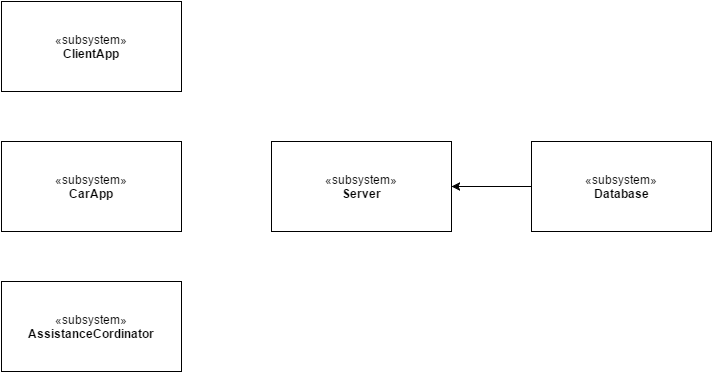

The diagram above was exported from draw.io. Its source (the exported page's mxGraphModel, read from the mxfile embedded in the PNG):
<mxGraphModel dx="872" dy="457" grid="1" gridSize="10" guides="1" tooltips="1" connect="1" arrows="1" fold="1" page="1" pageScale="1" pageWidth="826" pageHeight="1169" background="#ffffff" math="0" shadow="0">
  <root>
    <mxCell id="0" />
    <mxCell id="1" parent="0" />
    <mxCell id="8" value="«subsystem»&lt;br&gt;&lt;b&gt;Database&lt;/b&gt;" style="html=1;shadow=0;comic=0;strokeColor=#000000;" vertex="1" parent="1">
      <mxGeometry x="600" y="200" width="180" height="90" as="geometry" />
    </mxCell>
    <mxCell id="9" value="«subsystem»&lt;br&gt;&lt;b&gt;CarApp&lt;/b&gt;" style="html=1;shadow=0;comic=0;strokeColor=#000000;" vertex="1" parent="1">
      <mxGeometry x="70" y="200" width="180" height="90" as="geometry" />
    </mxCell>
    <mxCell id="10" value="«subsystem»&lt;br&gt;&lt;b&gt;ClientApp&lt;/b&gt;" style="html=1;shadow=0;comic=0;strokeColor=#000000;" vertex="1" parent="1">
      <mxGeometry x="70" y="60" width="180" height="90" as="geometry" />
    </mxCell>
    <mxCell id="11" value="«subsystem»&lt;br&gt;&lt;b&gt;Server&lt;/b&gt;" style="html=1;shadow=0;comic=0;strokeColor=#000000;" vertex="1" parent="1">
      <mxGeometry x="340" y="200" width="180" height="90" as="geometry" />
    </mxCell>
    <mxCell id="12" value="" style="endArrow=classic;html=1;strokeColor=#000000;entryX=1;entryY=0.5;" edge="1" parent="1" source="8" target="11">
      <mxGeometry width="50" height="50" relative="1" as="geometry">
        <mxPoint x="70" y="370" as="sourcePoint" />
        <mxPoint x="120" y="320" as="targetPoint" />
      </mxGeometry>
    </mxCell>
    <mxCell id="13" value="«subsystem»&lt;br&gt;&lt;b&gt;AssistanceCordinator&lt;/b&gt;" style="html=1;shadow=0;comic=0;strokeColor=#000000;" vertex="1" parent="1">
      <mxGeometry x="70" y="340" width="180" height="90" as="geometry" />
    </mxCell>
  </root>
</mxGraphModel>